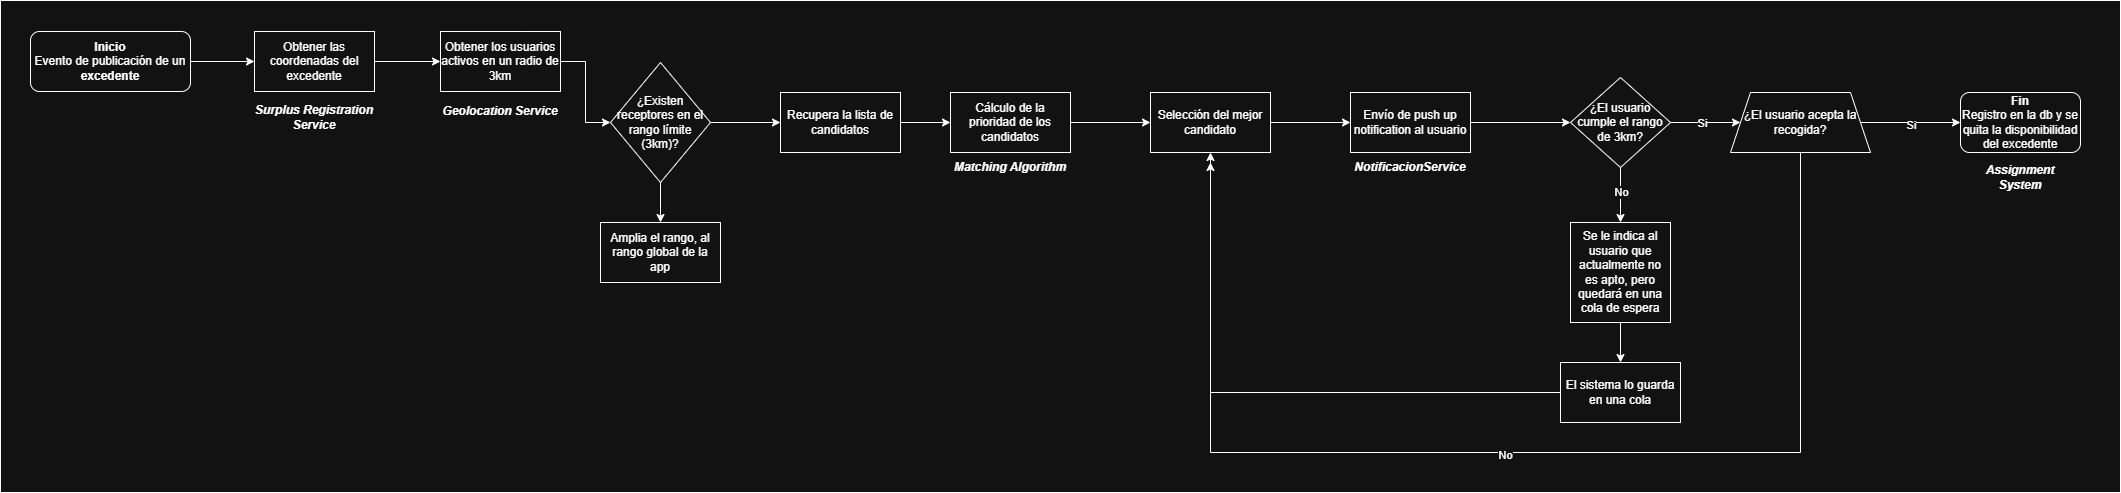

The diagram above was exported from draw.io. Its source (the exported page's mxGraphModel, read from the mxfile embedded in the PNG):
<mxGraphModel dx="2660" dy="1102" grid="1" gridSize="10" guides="1" tooltips="1" connect="1" arrows="1" fold="1" page="1" pageScale="1" pageWidth="827" pageHeight="1169" math="0" shadow="0">
  <root>
    <mxCell id="0" />
    <mxCell id="1" parent="0" />
    <mxCell id="TvFBLA7a31EXVbb3aA36-1" parent="1" style="rounded=0;whiteSpace=wrap;html=1;" value="" vertex="1">
      <mxGeometry height="492" width="2120" x="100" y="1138" as="geometry" />
    </mxCell>
    <mxCell id="TvFBLA7a31EXVbb3aA36-2" edge="1" parent="1" source="TvFBLA7a31EXVbb3aA36-3" style="edgeStyle=orthogonalEdgeStyle;rounded=0;orthogonalLoop=1;jettySize=auto;html=1;entryX=0;entryY=0.5;entryDx=0;entryDy=0;" target="TvFBLA7a31EXVbb3aA36-5">
      <mxGeometry relative="1" as="geometry" />
    </mxCell>
    <mxCell id="TvFBLA7a31EXVbb3aA36-3" parent="1" style="rounded=1;whiteSpace=wrap;html=1;" value="&lt;div&gt;&lt;b&gt;Inicio&lt;/b&gt;&lt;/div&gt;Evento de publicación de un &lt;b&gt;excedente&lt;/b&gt;" vertex="1">
      <mxGeometry height="60" width="160" x="130" y="1169" as="geometry" />
    </mxCell>
    <mxCell id="TvFBLA7a31EXVbb3aA36-4" edge="1" parent="1" source="TvFBLA7a31EXVbb3aA36-5" style="edgeStyle=orthogonalEdgeStyle;rounded=0;orthogonalLoop=1;jettySize=auto;html=1;entryX=0;entryY=0.5;entryDx=0;entryDy=0;" target="TvFBLA7a31EXVbb3aA36-8">
      <mxGeometry relative="1" as="geometry" />
    </mxCell>
    <mxCell id="TvFBLA7a31EXVbb3aA36-5" parent="1" style="rounded=0;whiteSpace=wrap;html=1;" value="Obtener las coordenadas del excedente" vertex="1">
      <mxGeometry height="60" width="120" x="354" y="1169" as="geometry" />
    </mxCell>
    <mxCell id="TvFBLA7a31EXVbb3aA36-6" parent="1" style="text;html=1;whiteSpace=wrap;strokeColor=none;fillColor=none;align=center;verticalAlign=middle;rounded=0;fontStyle=3" value="Surplus Registration Service" vertex="1">
      <mxGeometry height="30" width="120" x="354" y="1240" as="geometry" />
    </mxCell>
    <mxCell id="TvFBLA7a31EXVbb3aA36-7" edge="1" parent="1" source="TvFBLA7a31EXVbb3aA36-8" style="edgeStyle=orthogonalEdgeStyle;rounded=0;orthogonalLoop=1;jettySize=auto;html=1;entryX=0;entryY=0.5;entryDx=0;entryDy=0;" target="TvFBLA7a31EXVbb3aA36-12">
      <mxGeometry relative="1" as="geometry" />
    </mxCell>
    <mxCell id="TvFBLA7a31EXVbb3aA36-8" parent="1" style="rounded=0;whiteSpace=wrap;html=1;" value="Obtener los usuarios activos en un radio de 3km" vertex="1">
      <mxGeometry height="60" width="120" x="540" y="1169" as="geometry" />
    </mxCell>
    <mxCell id="TvFBLA7a31EXVbb3aA36-9" parent="1" style="text;html=1;whiteSpace=wrap;strokeColor=none;fillColor=none;align=center;verticalAlign=middle;rounded=0;fontStyle=3" value="Geolocation Service" vertex="1">
      <mxGeometry height="30" width="120" x="540" y="1234" as="geometry" />
    </mxCell>
    <mxCell id="TvFBLA7a31EXVbb3aA36-10" edge="1" parent="1" source="TvFBLA7a31EXVbb3aA36-12" style="edgeStyle=orthogonalEdgeStyle;rounded=0;orthogonalLoop=1;jettySize=auto;html=1;" target="TvFBLA7a31EXVbb3aA36-13" value="">
      <mxGeometry relative="1" as="geometry" />
    </mxCell>
    <mxCell id="TvFBLA7a31EXVbb3aA36-11" edge="1" parent="1" source="TvFBLA7a31EXVbb3aA36-12" style="edgeStyle=orthogonalEdgeStyle;rounded=0;orthogonalLoop=1;jettySize=auto;html=1;" target="TvFBLA7a31EXVbb3aA36-15" value="">
      <mxGeometry relative="1" as="geometry" />
    </mxCell>
    <mxCell id="TvFBLA7a31EXVbb3aA36-12" parent="1" style="rhombus;whiteSpace=wrap;html=1;" value="¿Existen receptores en el rango límite (3km)?" vertex="1">
      <mxGeometry height="120" width="100" x="710" y="1200" as="geometry" />
    </mxCell>
    <mxCell id="TvFBLA7a31EXVbb3aA36-13" parent="1" style="whiteSpace=wrap;html=1;" value="Amplia el rango, al rango global de la app" vertex="1">
      <mxGeometry height="60" width="120" x="700" y="1360" as="geometry" />
    </mxCell>
    <mxCell id="TvFBLA7a31EXVbb3aA36-14" edge="1" parent="1" source="TvFBLA7a31EXVbb3aA36-15" style="edgeStyle=orthogonalEdgeStyle;rounded=0;orthogonalLoop=1;jettySize=auto;html=1;entryX=0;entryY=0.5;entryDx=0;entryDy=0;" target="TvFBLA7a31EXVbb3aA36-17">
      <mxGeometry relative="1" as="geometry" />
    </mxCell>
    <mxCell id="TvFBLA7a31EXVbb3aA36-15" parent="1" style="whiteSpace=wrap;html=1;" value="Recupera la lista de candidatos" vertex="1">
      <mxGeometry height="60" width="120" x="880" y="1230" as="geometry" />
    </mxCell>
    <mxCell id="TvFBLA7a31EXVbb3aA36-16" edge="1" parent="1" source="TvFBLA7a31EXVbb3aA36-17" style="edgeStyle=orthogonalEdgeStyle;rounded=0;orthogonalLoop=1;jettySize=auto;html=1;" target="TvFBLA7a31EXVbb3aA36-20" value="">
      <mxGeometry relative="1" as="geometry" />
    </mxCell>
    <mxCell id="TvFBLA7a31EXVbb3aA36-17" parent="1" style="whiteSpace=wrap;html=1;" value="Cálculo de la prioridad de los candidatos" vertex="1">
      <mxGeometry height="60" width="120" x="1050" y="1230" as="geometry" />
    </mxCell>
    <mxCell id="TvFBLA7a31EXVbb3aA36-18" parent="1" style="text;html=1;whiteSpace=wrap;strokeColor=none;fillColor=none;align=center;verticalAlign=middle;rounded=0;fontStyle=3" value="Matching Algorithm" vertex="1">
      <mxGeometry height="30" width="120" x="1050" y="1290" as="geometry" />
    </mxCell>
    <mxCell id="TvFBLA7a31EXVbb3aA36-19" edge="1" parent="1" source="TvFBLA7a31EXVbb3aA36-20" style="edgeStyle=orthogonalEdgeStyle;rounded=0;orthogonalLoop=1;jettySize=auto;html=1;" target="TvFBLA7a31EXVbb3aA36-22" value="">
      <mxGeometry relative="1" as="geometry" />
    </mxCell>
    <mxCell id="TvFBLA7a31EXVbb3aA36-20" parent="1" style="whiteSpace=wrap;html=1;" value="Selección del mejor candidato" vertex="1">
      <mxGeometry height="60" width="120" x="1250" y="1230" as="geometry" />
    </mxCell>
    <mxCell id="TvFBLA7a31EXVbb3aA36-21" edge="1" parent="1" source="TvFBLA7a31EXVbb3aA36-22" style="edgeStyle=orthogonalEdgeStyle;rounded=0;orthogonalLoop=1;jettySize=auto;html=1;" target="TvFBLA7a31EXVbb3aA36-28" value="">
      <mxGeometry relative="1" as="geometry" />
    </mxCell>
    <mxCell id="TvFBLA7a31EXVbb3aA36-22" parent="1" style="whiteSpace=wrap;html=1;" value="Envío de push up notification al usuario" vertex="1">
      <mxGeometry height="60" width="120" x="1450" y="1230" as="geometry" />
    </mxCell>
    <mxCell id="TvFBLA7a31EXVbb3aA36-23" parent="1" style="text;html=1;whiteSpace=wrap;strokeColor=none;fillColor=none;align=center;verticalAlign=middle;rounded=0;fontStyle=3" value="NotificacionService" vertex="1">
      <mxGeometry height="30" width="120" x="1450" y="1290" as="geometry" />
    </mxCell>
    <mxCell id="TvFBLA7a31EXVbb3aA36-24" edge="1" parent="1" source="TvFBLA7a31EXVbb3aA36-28" style="edgeStyle=orthogonalEdgeStyle;rounded=0;orthogonalLoop=1;jettySize=auto;html=1;" target="TvFBLA7a31EXVbb3aA36-32">
      <mxGeometry relative="1" as="geometry" />
    </mxCell>
    <mxCell id="TvFBLA7a31EXVbb3aA36-25" connectable="0" parent="TvFBLA7a31EXVbb3aA36-24" style="edgeLabel;html=1;align=center;verticalAlign=middle;resizable=0;points=[];" value="No" vertex="1">
      <mxGeometry relative="1" x="-0.1065" as="geometry">
        <mxPoint as="offset" />
      </mxGeometry>
    </mxCell>
    <mxCell id="TvFBLA7a31EXVbb3aA36-26" edge="1" parent="1" source="TvFBLA7a31EXVbb3aA36-28" style="edgeStyle=orthogonalEdgeStyle;rounded=0;orthogonalLoop=1;jettySize=auto;html=1;" value="">
      <mxGeometry relative="1" as="geometry">
        <mxPoint x="1840" y="1260" as="targetPoint" />
      </mxGeometry>
    </mxCell>
    <mxCell id="TvFBLA7a31EXVbb3aA36-27" connectable="0" parent="TvFBLA7a31EXVbb3aA36-26" style="edgeLabel;html=1;align=center;verticalAlign=middle;resizable=0;points=[];" value="Si" vertex="1">
      <mxGeometry relative="1" x="-0.2177" y="-2" as="geometry">
        <mxPoint x="3" y="-2" as="offset" />
      </mxGeometry>
    </mxCell>
    <mxCell id="TvFBLA7a31EXVbb3aA36-28" parent="1" style="rhombus;whiteSpace=wrap;html=1;" value="¿El usuario cumple el rango de 3km?" vertex="1">
      <mxGeometry height="90" width="100" x="1670" y="1215" as="geometry" />
    </mxCell>
    <mxCell id="TvFBLA7a31EXVbb3aA36-29" edge="1" parent="1" source="TvFBLA7a31EXVbb3aA36-30" style="edgeStyle=orthogonalEdgeStyle;rounded=0;orthogonalLoop=1;jettySize=auto;html=1;" target="TvFBLA7a31EXVbb3aA36-20">
      <mxGeometry relative="1" as="geometry" />
    </mxCell>
    <mxCell id="TvFBLA7a31EXVbb3aA36-30" parent="1" style="whiteSpace=wrap;html=1;" value="El sistema lo guarda en una cola" vertex="1">
      <mxGeometry height="60" width="120" x="1660" y="1500" as="geometry" />
    </mxCell>
    <mxCell id="TvFBLA7a31EXVbb3aA36-31" edge="1" parent="1" source="TvFBLA7a31EXVbb3aA36-32" style="edgeStyle=orthogonalEdgeStyle;rounded=0;orthogonalLoop=1;jettySize=auto;html=1;" target="TvFBLA7a31EXVbb3aA36-30">
      <mxGeometry relative="1" as="geometry" />
    </mxCell>
    <mxCell id="TvFBLA7a31EXVbb3aA36-32" parent="1" style="whiteSpace=wrap;html=1;aspect=fixed;" value="Se le indica al usuario que actualmente no es apto, pero quedará en una cola de espera" vertex="1">
      <mxGeometry height="100" width="100" x="1670" y="1360" as="geometry" />
    </mxCell>
    <mxCell id="TvFBLA7a31EXVbb3aA36-33" edge="1" parent="1" source="TvFBLA7a31EXVbb3aA36-37" style="edgeStyle=orthogonalEdgeStyle;rounded=0;orthogonalLoop=1;jettySize=auto;html=1;" target="TvFBLA7a31EXVbb3aA36-38" value="">
      <mxGeometry relative="1" as="geometry" />
    </mxCell>
    <mxCell id="TvFBLA7a31EXVbb3aA36-34" connectable="0" parent="TvFBLA7a31EXVbb3aA36-33" style="edgeLabel;html=1;align=center;verticalAlign=middle;resizable=0;points=[];" value="Si" vertex="1">
      <mxGeometry relative="1" x="-0.0057" y="-2" as="geometry">
        <mxPoint as="offset" />
      </mxGeometry>
    </mxCell>
    <mxCell id="TvFBLA7a31EXVbb3aA36-35" edge="1" parent="1" source="TvFBLA7a31EXVbb3aA36-37" style="edgeStyle=orthogonalEdgeStyle;rounded=0;orthogonalLoop=1;jettySize=auto;html=1;exitX=0.5;exitY=1;exitDx=0;exitDy=0;">
      <mxGeometry relative="1" as="geometry">
        <Array as="points">
          <mxPoint x="1900" y="1590" />
          <mxPoint x="1310" y="1590" />
        </Array>
        <mxPoint x="1310" y="1300" as="targetPoint" />
      </mxGeometry>
    </mxCell>
    <mxCell id="TvFBLA7a31EXVbb3aA36-36" connectable="0" parent="TvFBLA7a31EXVbb3aA36-35" style="edgeLabel;html=1;align=center;verticalAlign=middle;resizable=0;points=[];" value="No" vertex="1">
      <mxGeometry relative="1" x="0.0112" y="2" as="geometry">
        <mxPoint as="offset" />
      </mxGeometry>
    </mxCell>
    <mxCell id="TvFBLA7a31EXVbb3aA36-37" parent="1" style="shape=trapezoid;perimeter=trapezoidPerimeter;whiteSpace=wrap;html=1;fixedSize=1;" value="¿El usuario acepta la recogida?" vertex="1">
      <mxGeometry height="60" width="140" x="1830" y="1230" as="geometry" />
    </mxCell>
    <mxCell id="TvFBLA7a31EXVbb3aA36-38" parent="1" style="rounded=1;whiteSpace=wrap;html=1;" value="&lt;b&gt;Fin&lt;/b&gt;&lt;div&gt;Registro en la db y se quita la disponibilidad del excedente&lt;/div&gt;" vertex="1">
      <mxGeometry height="60" width="120" x="2060" y="1230" as="geometry" />
    </mxCell>
    <mxCell id="TvFBLA7a31EXVbb3aA36-39" parent="1" style="text;html=1;whiteSpace=wrap;strokeColor=none;fillColor=none;align=center;verticalAlign=middle;rounded=0;" value="&lt;b&gt;&lt;i&gt;Assignment System&lt;/i&gt;&lt;/b&gt;" vertex="1">
      <mxGeometry height="30" width="60" x="2090" y="1300" as="geometry" />
    </mxCell>
  </root>
</mxGraphModel>